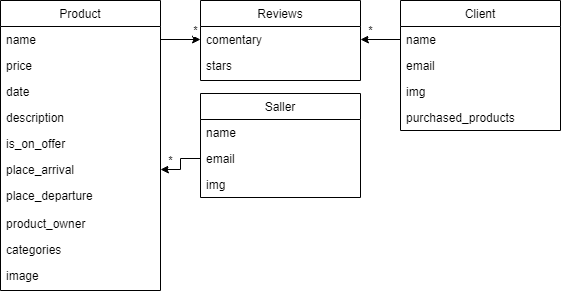

The diagram above was exported from draw.io. Its source (the exported page's mxGraphModel, read from the mxfile embedded in the PNG):
<mxGraphModel dx="1108" dy="460" grid="1" gridSize="10" guides="1" tooltips="1" connect="1" arrows="1" fold="1" page="1" pageScale="1" pageWidth="827" pageHeight="1169" math="0" shadow="0">
  <root>
    <mxCell id="WIyWlLk6GJQsqaUBKTNV-0" />
    <mxCell id="WIyWlLk6GJQsqaUBKTNV-1" parent="WIyWlLk6GJQsqaUBKTNV-0" />
    <mxCell id="zkfFHV4jXpPFQw0GAbJ--17" value="Product" style="swimlane;fontStyle=0;align=center;verticalAlign=top;childLayout=stackLayout;horizontal=1;startSize=26;horizontalStack=0;resizeParent=1;resizeLast=0;collapsible=1;marginBottom=0;rounded=0;shadow=0;strokeWidth=1;" parent="WIyWlLk6GJQsqaUBKTNV-1" vertex="1">
      <mxGeometry x="40" y="40" width="160" height="290" as="geometry">
        <mxRectangle x="550" y="140" width="160" height="26" as="alternateBounds" />
      </mxGeometry>
    </mxCell>
    <mxCell id="zkfFHV4jXpPFQw0GAbJ--18" value="name" style="text;align=left;verticalAlign=top;spacingLeft=4;spacingRight=4;overflow=hidden;rotatable=0;points=[[0,0.5],[1,0.5]];portConstraint=eastwest;" parent="zkfFHV4jXpPFQw0GAbJ--17" vertex="1">
      <mxGeometry y="26" width="160" height="26" as="geometry" />
    </mxCell>
    <mxCell id="zkfFHV4jXpPFQw0GAbJ--19" value="price" style="text;align=left;verticalAlign=top;spacingLeft=4;spacingRight=4;overflow=hidden;rotatable=0;points=[[0,0.5],[1,0.5]];portConstraint=eastwest;rounded=0;shadow=0;html=0;" parent="zkfFHV4jXpPFQw0GAbJ--17" vertex="1">
      <mxGeometry y="52" width="160" height="26" as="geometry" />
    </mxCell>
    <mxCell id="zkfFHV4jXpPFQw0GAbJ--20" value="date" style="text;align=left;verticalAlign=top;spacingLeft=4;spacingRight=4;overflow=hidden;rotatable=0;points=[[0,0.5],[1,0.5]];portConstraint=eastwest;rounded=0;shadow=0;html=0;" parent="zkfFHV4jXpPFQw0GAbJ--17" vertex="1">
      <mxGeometry y="78" width="160" height="26" as="geometry" />
    </mxCell>
    <mxCell id="zkfFHV4jXpPFQw0GAbJ--21" value="description" style="text;align=left;verticalAlign=top;spacingLeft=4;spacingRight=4;overflow=hidden;rotatable=0;points=[[0,0.5],[1,0.5]];portConstraint=eastwest;rounded=0;shadow=0;html=0;" parent="zkfFHV4jXpPFQw0GAbJ--17" vertex="1">
      <mxGeometry y="104" width="160" height="26" as="geometry" />
    </mxCell>
    <mxCell id="zkfFHV4jXpPFQw0GAbJ--22" value="is_on_offer" style="text;align=left;verticalAlign=top;spacingLeft=4;spacingRight=4;overflow=hidden;rotatable=0;points=[[0,0.5],[1,0.5]];portConstraint=eastwest;rounded=0;shadow=0;html=0;" parent="zkfFHV4jXpPFQw0GAbJ--17" vertex="1">
      <mxGeometry y="130" width="160" height="26" as="geometry" />
    </mxCell>
    <mxCell id="lDyKQPU0O3VHIXxs7Z9y-0" value="place_arrival" style="text;align=left;verticalAlign=top;spacingLeft=4;spacingRight=4;overflow=hidden;rotatable=0;points=[[0,0.5],[1,0.5]];portConstraint=eastwest;rounded=0;shadow=0;html=0;" vertex="1" parent="zkfFHV4jXpPFQw0GAbJ--17">
      <mxGeometry y="156" width="160" height="26" as="geometry" />
    </mxCell>
    <mxCell id="lDyKQPU0O3VHIXxs7Z9y-1" value="place_departure" style="text;align=left;verticalAlign=top;spacingLeft=4;spacingRight=4;overflow=hidden;rotatable=0;points=[[0,0.5],[1,0.5]];portConstraint=eastwest;rounded=0;shadow=0;html=0;" vertex="1" parent="zkfFHV4jXpPFQw0GAbJ--17">
      <mxGeometry y="182" width="160" height="28" as="geometry" />
    </mxCell>
    <mxCell id="lDyKQPU0O3VHIXxs7Z9y-2" value="product_owner" style="text;align=left;verticalAlign=top;spacingLeft=4;spacingRight=4;overflow=hidden;rotatable=0;points=[[0,0.5],[1,0.5]];portConstraint=eastwest;rounded=0;shadow=0;html=0;" vertex="1" parent="zkfFHV4jXpPFQw0GAbJ--17">
      <mxGeometry y="210" width="160" height="26" as="geometry" />
    </mxCell>
    <mxCell id="lDyKQPU0O3VHIXxs7Z9y-3" value="categories" style="text;align=left;verticalAlign=top;spacingLeft=4;spacingRight=4;overflow=hidden;rotatable=0;points=[[0,0.5],[1,0.5]];portConstraint=eastwest;rounded=0;shadow=0;html=0;" vertex="1" parent="zkfFHV4jXpPFQw0GAbJ--17">
      <mxGeometry y="236" width="160" height="26" as="geometry" />
    </mxCell>
    <mxCell id="lDyKQPU0O3VHIXxs7Z9y-4" value="image" style="text;align=left;verticalAlign=top;spacingLeft=4;spacingRight=4;overflow=hidden;rotatable=0;points=[[0,0.5],[1,0.5]];portConstraint=eastwest;rounded=0;shadow=0;html=0;" vertex="1" parent="zkfFHV4jXpPFQw0GAbJ--17">
      <mxGeometry y="262" width="160" height="26" as="geometry" />
    </mxCell>
    <mxCell id="lDyKQPU0O3VHIXxs7Z9y-5" value="Reviews" style="swimlane;fontStyle=0;align=center;verticalAlign=top;childLayout=stackLayout;horizontal=1;startSize=26;horizontalStack=0;resizeParent=1;resizeLast=0;collapsible=1;marginBottom=0;rounded=0;shadow=0;strokeWidth=1;" vertex="1" parent="WIyWlLk6GJQsqaUBKTNV-1">
      <mxGeometry x="240" y="40" width="160" height="80" as="geometry">
        <mxRectangle x="550" y="140" width="160" height="26" as="alternateBounds" />
      </mxGeometry>
    </mxCell>
    <mxCell id="lDyKQPU0O3VHIXxs7Z9y-6" value="comentary" style="text;align=left;verticalAlign=top;spacingLeft=4;spacingRight=4;overflow=hidden;rotatable=0;points=[[0,0.5],[1,0.5]];portConstraint=eastwest;" vertex="1" parent="lDyKQPU0O3VHIXxs7Z9y-5">
      <mxGeometry y="26" width="160" height="26" as="geometry" />
    </mxCell>
    <mxCell id="lDyKQPU0O3VHIXxs7Z9y-7" value="stars" style="text;align=left;verticalAlign=top;spacingLeft=4;spacingRight=4;overflow=hidden;rotatable=0;points=[[0,0.5],[1,0.5]];portConstraint=eastwest;rounded=0;shadow=0;html=0;" vertex="1" parent="lDyKQPU0O3VHIXxs7Z9y-5">
      <mxGeometry y="52" width="160" height="26" as="geometry" />
    </mxCell>
    <mxCell id="lDyKQPU0O3VHIXxs7Z9y-16" value="*" style="edgeStyle=orthogonalEdgeStyle;rounded=0;orthogonalLoop=1;jettySize=auto;html=1;exitX=1;exitY=0.5;exitDx=0;exitDy=0;entryX=0;entryY=0.5;entryDx=0;entryDy=0;" edge="1" parent="WIyWlLk6GJQsqaUBKTNV-1" source="zkfFHV4jXpPFQw0GAbJ--18" target="lDyKQPU0O3VHIXxs7Z9y-6">
      <mxGeometry x="0.75" y="9" relative="1" as="geometry">
        <mxPoint as="offset" />
      </mxGeometry>
    </mxCell>
    <mxCell id="lDyKQPU0O3VHIXxs7Z9y-17" value="Client" style="swimlane;fontStyle=0;align=center;verticalAlign=top;childLayout=stackLayout;horizontal=1;startSize=26;horizontalStack=0;resizeParent=1;resizeLast=0;collapsible=1;marginBottom=0;rounded=0;shadow=0;strokeWidth=1;" vertex="1" parent="WIyWlLk6GJQsqaUBKTNV-1">
      <mxGeometry x="440" y="40" width="160" height="130" as="geometry">
        <mxRectangle x="550" y="140" width="160" height="26" as="alternateBounds" />
      </mxGeometry>
    </mxCell>
    <mxCell id="lDyKQPU0O3VHIXxs7Z9y-18" value="name" style="text;align=left;verticalAlign=top;spacingLeft=4;spacingRight=4;overflow=hidden;rotatable=0;points=[[0,0.5],[1,0.5]];portConstraint=eastwest;" vertex="1" parent="lDyKQPU0O3VHIXxs7Z9y-17">
      <mxGeometry y="26" width="160" height="26" as="geometry" />
    </mxCell>
    <mxCell id="lDyKQPU0O3VHIXxs7Z9y-19" value="email" style="text;align=left;verticalAlign=top;spacingLeft=4;spacingRight=4;overflow=hidden;rotatable=0;points=[[0,0.5],[1,0.5]];portConstraint=eastwest;rounded=0;shadow=0;html=0;" vertex="1" parent="lDyKQPU0O3VHIXxs7Z9y-17">
      <mxGeometry y="52" width="160" height="26" as="geometry" />
    </mxCell>
    <mxCell id="lDyKQPU0O3VHIXxs7Z9y-20" value="img" style="text;align=left;verticalAlign=top;spacingLeft=4;spacingRight=4;overflow=hidden;rotatable=0;points=[[0,0.5],[1,0.5]];portConstraint=eastwest;rounded=0;shadow=0;html=0;" vertex="1" parent="lDyKQPU0O3VHIXxs7Z9y-17">
      <mxGeometry y="78" width="160" height="26" as="geometry" />
    </mxCell>
    <mxCell id="lDyKQPU0O3VHIXxs7Z9y-21" value="purchased_products" style="text;align=left;verticalAlign=top;spacingLeft=4;spacingRight=4;overflow=hidden;rotatable=0;points=[[0,0.5],[1,0.5]];portConstraint=eastwest;rounded=0;shadow=0;html=0;" vertex="1" parent="lDyKQPU0O3VHIXxs7Z9y-17">
      <mxGeometry y="104" width="160" height="26" as="geometry" />
    </mxCell>
    <mxCell id="lDyKQPU0O3VHIXxs7Z9y-28" value="*" style="edgeStyle=orthogonalEdgeStyle;rounded=0;orthogonalLoop=1;jettySize=auto;html=1;exitX=0;exitY=0.5;exitDx=0;exitDy=0;entryX=1;entryY=0.5;entryDx=0;entryDy=0;" edge="1" parent="WIyWlLk6GJQsqaUBKTNV-1" source="lDyKQPU0O3VHIXxs7Z9y-18" target="lDyKQPU0O3VHIXxs7Z9y-6">
      <mxGeometry x="0.5" y="-9" relative="1" as="geometry">
        <mxPoint as="offset" />
      </mxGeometry>
    </mxCell>
    <mxCell id="lDyKQPU0O3VHIXxs7Z9y-29" value="Saller" style="swimlane;fontStyle=0;align=center;verticalAlign=top;childLayout=stackLayout;horizontal=1;startSize=26;horizontalStack=0;resizeParent=1;resizeLast=0;collapsible=1;marginBottom=0;rounded=0;shadow=0;strokeWidth=1;" vertex="1" parent="WIyWlLk6GJQsqaUBKTNV-1">
      <mxGeometry x="240" y="133" width="160" height="104" as="geometry">
        <mxRectangle x="550" y="140" width="160" height="26" as="alternateBounds" />
      </mxGeometry>
    </mxCell>
    <mxCell id="lDyKQPU0O3VHIXxs7Z9y-30" value="name" style="text;align=left;verticalAlign=top;spacingLeft=4;spacingRight=4;overflow=hidden;rotatable=0;points=[[0,0.5],[1,0.5]];portConstraint=eastwest;" vertex="1" parent="lDyKQPU0O3VHIXxs7Z9y-29">
      <mxGeometry y="26" width="160" height="26" as="geometry" />
    </mxCell>
    <mxCell id="lDyKQPU0O3VHIXxs7Z9y-31" value="email" style="text;align=left;verticalAlign=top;spacingLeft=4;spacingRight=4;overflow=hidden;rotatable=0;points=[[0,0.5],[1,0.5]];portConstraint=eastwest;rounded=0;shadow=0;html=0;" vertex="1" parent="lDyKQPU0O3VHIXxs7Z9y-29">
      <mxGeometry y="52" width="160" height="26" as="geometry" />
    </mxCell>
    <mxCell id="lDyKQPU0O3VHIXxs7Z9y-32" value="img" style="text;align=left;verticalAlign=top;spacingLeft=4;spacingRight=4;overflow=hidden;rotatable=0;points=[[0,0.5],[1,0.5]];portConstraint=eastwest;rounded=0;shadow=0;html=0;" vertex="1" parent="lDyKQPU0O3VHIXxs7Z9y-29">
      <mxGeometry y="78" width="160" height="26" as="geometry" />
    </mxCell>
    <mxCell id="lDyKQPU0O3VHIXxs7Z9y-34" value="*" style="edgeStyle=orthogonalEdgeStyle;rounded=0;orthogonalLoop=1;jettySize=auto;html=1;exitX=0;exitY=0.5;exitDx=0;exitDy=0;entryX=1;entryY=0.5;entryDx=0;entryDy=0;" edge="1" parent="WIyWlLk6GJQsqaUBKTNV-1" source="lDyKQPU0O3VHIXxs7Z9y-31" target="lDyKQPU0O3VHIXxs7Z9y-0">
      <mxGeometry x="0.6078" y="-9" relative="1" as="geometry">
        <mxPoint as="offset" />
      </mxGeometry>
    </mxCell>
  </root>
</mxGraphModel>